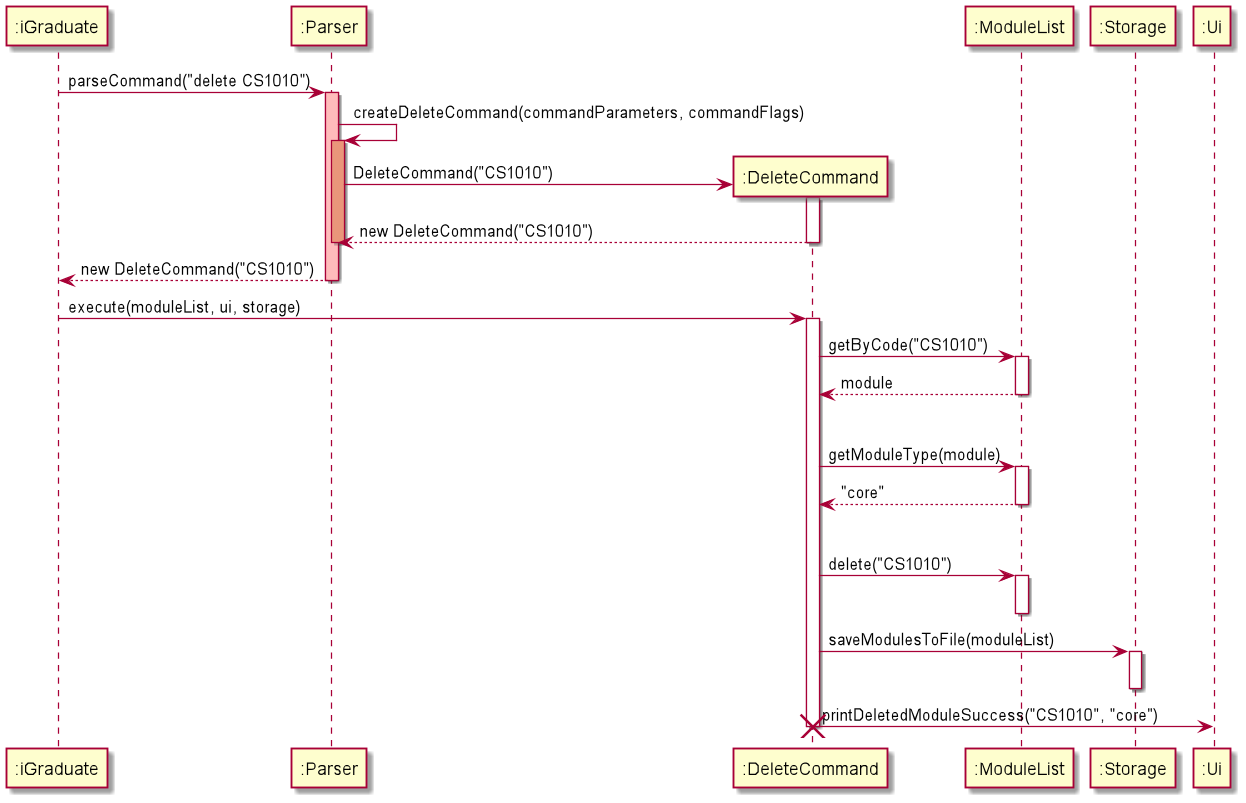

The diagram above was rendered by PlantUML. Its source (embedded in the PNG):
@startuml
participant ":iGraduate" as iGraduate
participant ":Parser" as Parser
participant ":DeleteCommand" as DeleteCommand
participant ":ModuleList" as ModuleList
participant ":Storage" as Storage
participant ":Ui" as Ui

iGraduate -> Parser: parseCommand("delete CS1010")
activate Parser #FFBBBB

Parser -> Parser: createDeleteCommand(commandParameters, commandFlags)
activate Parser #DarkSalmon

create DeleteCommand
Parser -> DeleteCommand: DeleteCommand("CS1010")
activate DeleteCommand
DeleteCommand --> Parser: new DeleteCommand("CS1010")
deactivate DeleteCommand
deactivate Parser

Parser --> iGraduate: new DeleteCommand("CS1010")
deactivate Parser

iGraduate -> DeleteCommand: execute(moduleList, ui, storage)
activate DeleteCommand

DeleteCommand -> ModuleList: getByCode("CS1010")
activate ModuleList
ModuleList --> DeleteCommand: module
deactivate ModuleList

ModuleList -[hidden]-> ModuleList
DeleteCommand -> ModuleList: getModuleType(module)
activate ModuleList
ModuleList --> DeleteCommand: "core"
deactivate ModuleList

ModuleList -[hidden]-> ModuleList
DeleteCommand -> ModuleList: delete("CS1010")
activate ModuleList
deactivate ModuleList

DeleteCommand -> Storage: saveModulesToFile(moduleList)
activate Storage
deactivate Storage

DeleteCommand -> Ui: printDeletedModuleSuccess("CS1010", "core")
deactivate DeleteCommand
destroy DeleteCommand
@enduml